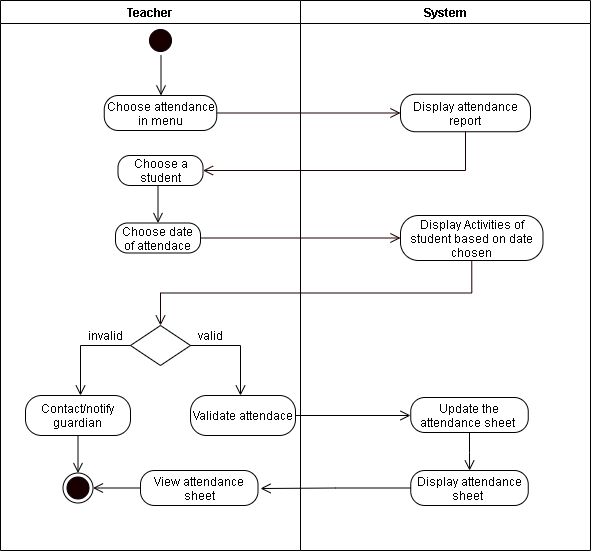

The diagram above was exported from draw.io. Its source (the exported page's mxGraphModel, read from the mxfile embedded in the PNG):
<mxGraphModel dx="942" dy="642" grid="1" gridSize="10" guides="1" tooltips="1" connect="1" arrows="1" fold="1" page="1" pageScale="1" pageWidth="850" pageHeight="1100" math="0" shadow="0">
  <root>
    <mxCell id="xhJ7dp7gt8vZoHmsgA-I-0" />
    <mxCell id="xhJ7dp7gt8vZoHmsgA-I-1" parent="xhJ7dp7gt8vZoHmsgA-I-0" />
    <mxCell id="z94TBwidJZRuZgLLlHA_-0" value="Teacher" style="swimlane;startSize=23;" vertex="1" parent="xhJ7dp7gt8vZoHmsgA-I-1">
      <mxGeometry x="110" y="20" width="300" height="550" as="geometry" />
    </mxCell>
    <mxCell id="z94TBwidJZRuZgLLlHA_-1" value="" style="ellipse;html=1;shape=startState;fillColor=#190000;" vertex="1" parent="z94TBwidJZRuZgLLlHA_-0">
      <mxGeometry x="145" y="25" width="30" height="30" as="geometry" />
    </mxCell>
    <mxCell id="z94TBwidJZRuZgLLlHA_-2" value="" style="edgeStyle=orthogonalEdgeStyle;html=1;verticalAlign=bottom;endArrow=open;endSize=8;" edge="1" parent="z94TBwidJZRuZgLLlHA_-0">
      <mxGeometry relative="1" as="geometry">
        <mxPoint x="160.5" y="95" as="targetPoint" />
        <mxPoint x="160.5" y="55" as="sourcePoint" />
      </mxGeometry>
    </mxCell>
    <mxCell id="z94TBwidJZRuZgLLlHA_-3" value="Choose attendance in menu" style="rounded=1;whiteSpace=wrap;html=1;arcSize=40;" vertex="1" parent="z94TBwidJZRuZgLLlHA_-0">
      <mxGeometry x="103.75" y="95" width="112.5" height="35" as="geometry" />
    </mxCell>
    <mxCell id="hut7nCAutt-eKTIc3gLr-3" style="edgeStyle=orthogonalEdgeStyle;rounded=0;orthogonalLoop=1;jettySize=auto;html=1;exitX=0.5;exitY=1;exitDx=0;exitDy=0;entryX=0.5;entryY=0;entryDx=0;entryDy=0;endArrow=open;endFill=0;endSize=8;" edge="1" parent="z94TBwidJZRuZgLLlHA_-0" source="z94TBwidJZRuZgLLlHA_-4" target="hut7nCAutt-eKTIc3gLr-2">
      <mxGeometry relative="1" as="geometry" />
    </mxCell>
    <mxCell id="z94TBwidJZRuZgLLlHA_-4" value="Choose a student" style="rounded=1;whiteSpace=wrap;html=1;arcSize=40;" vertex="1" parent="z94TBwidJZRuZgLLlHA_-0">
      <mxGeometry x="117.5" y="155" width="85" height="30" as="geometry" />
    </mxCell>
    <mxCell id="kt-tVBjXcncI4nOMyE4K-0" value="" style="rhombus;whiteSpace=wrap;html=1;" vertex="1" parent="z94TBwidJZRuZgLLlHA_-0">
      <mxGeometry x="130" y="325" width="60" height="40" as="geometry" />
    </mxCell>
    <mxCell id="kt-tVBjXcncI4nOMyE4K-2" value="invalid" style="text;html=1;align=center;verticalAlign=middle;resizable=0;points=[];autosize=1;strokeColor=none;" vertex="1" parent="z94TBwidJZRuZgLLlHA_-0">
      <mxGeometry x="80" y="325" width="50" height="20" as="geometry" />
    </mxCell>
    <mxCell id="kt-tVBjXcncI4nOMyE4K-5" value="Validate attendace" style="rounded=1;whiteSpace=wrap;html=1;arcSize=40;" vertex="1" parent="z94TBwidJZRuZgLLlHA_-0">
      <mxGeometry x="190" y="395" width="105" height="40" as="geometry" />
    </mxCell>
    <mxCell id="hut7nCAutt-eKTIc3gLr-2" value="Choose date of attendace" style="rounded=1;whiteSpace=wrap;html=1;arcSize=40;" vertex="1" parent="z94TBwidJZRuZgLLlHA_-0">
      <mxGeometry x="115" y="222.5" width="85" height="30" as="geometry" />
    </mxCell>
    <mxCell id="2Ir9bILmBa6lJmafBOvf-1" style="edgeStyle=orthogonalEdgeStyle;rounded=0;orthogonalLoop=1;jettySize=auto;html=1;exitX=0.5;exitY=1;exitDx=0;exitDy=0;entryX=0.5;entryY=0;entryDx=0;entryDy=0;endArrow=open;endFill=0;endSize=8;" edge="1" parent="z94TBwidJZRuZgLLlHA_-0" source="hut7nCAutt-eKTIc3gLr-5" target="2Ir9bILmBa6lJmafBOvf-0">
      <mxGeometry relative="1" as="geometry" />
    </mxCell>
    <mxCell id="hut7nCAutt-eKTIc3gLr-5" value="Contact/notify guardian" style="rounded=1;whiteSpace=wrap;html=1;arcSize=40;" vertex="1" parent="z94TBwidJZRuZgLLlHA_-0">
      <mxGeometry x="25" y="395" width="105" height="40" as="geometry" />
    </mxCell>
    <mxCell id="2Ir9bILmBa6lJmafBOvf-0" value="" style="ellipse;html=1;shape=endState;fillColor=#190000;" vertex="1" parent="z94TBwidJZRuZgLLlHA_-0">
      <mxGeometry x="62.5" y="472.5" width="30" height="30" as="geometry" />
    </mxCell>
    <mxCell id="2Ir9bILmBa6lJmafBOvf-7" style="edgeStyle=orthogonalEdgeStyle;rounded=0;orthogonalLoop=1;jettySize=auto;html=1;exitX=0;exitY=0.5;exitDx=0;exitDy=0;entryX=1;entryY=0.5;entryDx=0;entryDy=0;endArrow=open;endFill=0;endSize=8;" edge="1" parent="z94TBwidJZRuZgLLlHA_-0" source="2Ir9bILmBa6lJmafBOvf-6" target="2Ir9bILmBa6lJmafBOvf-0">
      <mxGeometry relative="1" as="geometry" />
    </mxCell>
    <mxCell id="2Ir9bILmBa6lJmafBOvf-6" value="View attendance sheet" style="rounded=1;whiteSpace=wrap;html=1;arcSize=40;" vertex="1" parent="z94TBwidJZRuZgLLlHA_-0">
      <mxGeometry x="140" y="470" width="117.5" height="35" as="geometry" />
    </mxCell>
    <mxCell id="z94TBwidJZRuZgLLlHA_-12" value="System" style="swimlane;" vertex="1" parent="xhJ7dp7gt8vZoHmsgA-I-1">
      <mxGeometry x="410" y="20" width="290" height="550" as="geometry" />
    </mxCell>
    <mxCell id="z94TBwidJZRuZgLLlHA_-13" value="Display attendance report" style="rounded=1;whiteSpace=wrap;html=1;arcSize=40;" vertex="1" parent="z94TBwidJZRuZgLLlHA_-12">
      <mxGeometry x="100" y="93.75" width="130" height="37.5" as="geometry" />
    </mxCell>
    <mxCell id="z94TBwidJZRuZgLLlHA_-14" value="Display Activities of student based on date chosen" style="rounded=1;whiteSpace=wrap;html=1;arcSize=40;" vertex="1" parent="z94TBwidJZRuZgLLlHA_-12">
      <mxGeometry x="100" y="215" width="142.5" height="45" as="geometry" />
    </mxCell>
    <mxCell id="2Ir9bILmBa6lJmafBOvf-4" style="edgeStyle=orthogonalEdgeStyle;rounded=0;orthogonalLoop=1;jettySize=auto;html=1;exitX=0.5;exitY=1;exitDx=0;exitDy=0;endArrow=open;endFill=0;endSize=8;" edge="1" parent="z94TBwidJZRuZgLLlHA_-12" source="hut7nCAutt-eKTIc3gLr-1" target="2Ir9bILmBa6lJmafBOvf-3">
      <mxGeometry relative="1" as="geometry" />
    </mxCell>
    <mxCell id="hut7nCAutt-eKTIc3gLr-1" value="Update the attendance sheet&amp;nbsp;" style="rounded=1;whiteSpace=wrap;html=1;arcSize=40;" vertex="1" parent="z94TBwidJZRuZgLLlHA_-12">
      <mxGeometry x="110.25" y="397" width="117.5" height="35" as="geometry" />
    </mxCell>
    <mxCell id="2Ir9bILmBa6lJmafBOvf-3" value="Display attendance sheet&amp;nbsp;" style="rounded=1;whiteSpace=wrap;html=1;arcSize=40;" vertex="1" parent="z94TBwidJZRuZgLLlHA_-12">
      <mxGeometry x="110.25" y="470" width="117.5" height="35" as="geometry" />
    </mxCell>
    <mxCell id="z94TBwidJZRuZgLLlHA_-20" style="edgeStyle=orthogonalEdgeStyle;rounded=0;orthogonalLoop=1;jettySize=auto;html=1;exitX=1;exitY=0.5;exitDx=0;exitDy=0;entryX=0;entryY=0.5;entryDx=0;entryDy=0;fontColor=#FFFFFF;endArrow=open;endFill=0;endSize=8;strokeColor=#190000;" edge="1" parent="xhJ7dp7gt8vZoHmsgA-I-1" source="z94TBwidJZRuZgLLlHA_-3" target="z94TBwidJZRuZgLLlHA_-13">
      <mxGeometry relative="1" as="geometry" />
    </mxCell>
    <mxCell id="z94TBwidJZRuZgLLlHA_-21" style="edgeStyle=orthogonalEdgeStyle;rounded=0;orthogonalLoop=1;jettySize=auto;html=1;exitX=0.5;exitY=1;exitDx=0;exitDy=0;entryX=1;entryY=0.5;entryDx=0;entryDy=0;fontColor=#FFFFFF;endArrow=open;endFill=0;endSize=8;strokeColor=#190000;" edge="1" parent="xhJ7dp7gt8vZoHmsgA-I-1" source="z94TBwidJZRuZgLLlHA_-13" target="z94TBwidJZRuZgLLlHA_-4">
      <mxGeometry relative="1" as="geometry">
        <mxPoint x="552.5" y="175" as="targetPoint" />
      </mxGeometry>
    </mxCell>
    <mxCell id="z94TBwidJZRuZgLLlHA_-22" style="edgeStyle=orthogonalEdgeStyle;rounded=0;orthogonalLoop=1;jettySize=auto;html=1;exitX=1;exitY=0.5;exitDx=0;exitDy=0;entryX=0;entryY=0.5;entryDx=0;entryDy=0;fontColor=#FFFFFF;endArrow=open;endFill=0;endSize=8;strokeColor=#190000;" edge="1" parent="xhJ7dp7gt8vZoHmsgA-I-1" source="hut7nCAutt-eKTIc3gLr-2" target="z94TBwidJZRuZgLLlHA_-14">
      <mxGeometry relative="1" as="geometry" />
    </mxCell>
    <mxCell id="z94TBwidJZRuZgLLlHA_-23" style="edgeStyle=orthogonalEdgeStyle;rounded=0;orthogonalLoop=1;jettySize=auto;html=1;fontColor=#FFFFFF;endArrow=open;endFill=0;endSize=8;strokeColor=#190000;exitX=0.5;exitY=1;exitDx=0;exitDy=0;" edge="1" parent="xhJ7dp7gt8vZoHmsgA-I-1" source="z94TBwidJZRuZgLLlHA_-14" target="kt-tVBjXcncI4nOMyE4K-0">
      <mxGeometry relative="1" as="geometry">
        <mxPoint x="580" y="290" as="sourcePoint" />
        <mxPoint x="312.5" y="320" as="targetPoint" />
      </mxGeometry>
    </mxCell>
    <mxCell id="kt-tVBjXcncI4nOMyE4K-1" style="edgeStyle=orthogonalEdgeStyle;rounded=0;orthogonalLoop=1;jettySize=auto;html=1;exitX=0;exitY=0.5;exitDx=0;exitDy=0;endArrow=open;endFill=0;endSize=8;" edge="1" parent="xhJ7dp7gt8vZoHmsgA-I-1" source="kt-tVBjXcncI4nOMyE4K-0">
      <mxGeometry relative="1" as="geometry">
        <mxPoint x="190" y="415" as="targetPoint" />
      </mxGeometry>
    </mxCell>
    <mxCell id="kt-tVBjXcncI4nOMyE4K-3" style="edgeStyle=orthogonalEdgeStyle;rounded=0;orthogonalLoop=1;jettySize=auto;html=1;exitX=1;exitY=0.5;exitDx=0;exitDy=0;endArrow=open;endFill=0;endSize=8;" edge="1" parent="xhJ7dp7gt8vZoHmsgA-I-1" source="kt-tVBjXcncI4nOMyE4K-0">
      <mxGeometry relative="1" as="geometry">
        <mxPoint x="350" y="415" as="targetPoint" />
      </mxGeometry>
    </mxCell>
    <mxCell id="kt-tVBjXcncI4nOMyE4K-4" value="valid" style="text;html=1;align=center;verticalAlign=middle;resizable=0;points=[];autosize=1;strokeColor=none;" vertex="1" parent="xhJ7dp7gt8vZoHmsgA-I-1">
      <mxGeometry x="300" y="345" width="40" height="20" as="geometry" />
    </mxCell>
    <mxCell id="hut7nCAutt-eKTIc3gLr-0" style="edgeStyle=orthogonalEdgeStyle;rounded=0;orthogonalLoop=1;jettySize=auto;html=1;exitX=1;exitY=0.5;exitDx=0;exitDy=0;endArrow=open;endFill=0;endSize=8;" edge="1" parent="xhJ7dp7gt8vZoHmsgA-I-1" source="kt-tVBjXcncI4nOMyE4K-5">
      <mxGeometry relative="1" as="geometry">
        <mxPoint x="520" y="435" as="targetPoint" />
      </mxGeometry>
    </mxCell>
    <mxCell id="2Ir9bILmBa6lJmafBOvf-5" style="edgeStyle=orthogonalEdgeStyle;rounded=0;orthogonalLoop=1;jettySize=auto;html=1;exitX=0;exitY=0.5;exitDx=0;exitDy=0;endArrow=open;endFill=0;endSize=8;" edge="1" parent="xhJ7dp7gt8vZoHmsgA-I-1" source="2Ir9bILmBa6lJmafBOvf-3">
      <mxGeometry relative="1" as="geometry">
        <mxPoint x="370" y="508" as="targetPoint" />
      </mxGeometry>
    </mxCell>
  </root>
</mxGraphModel>